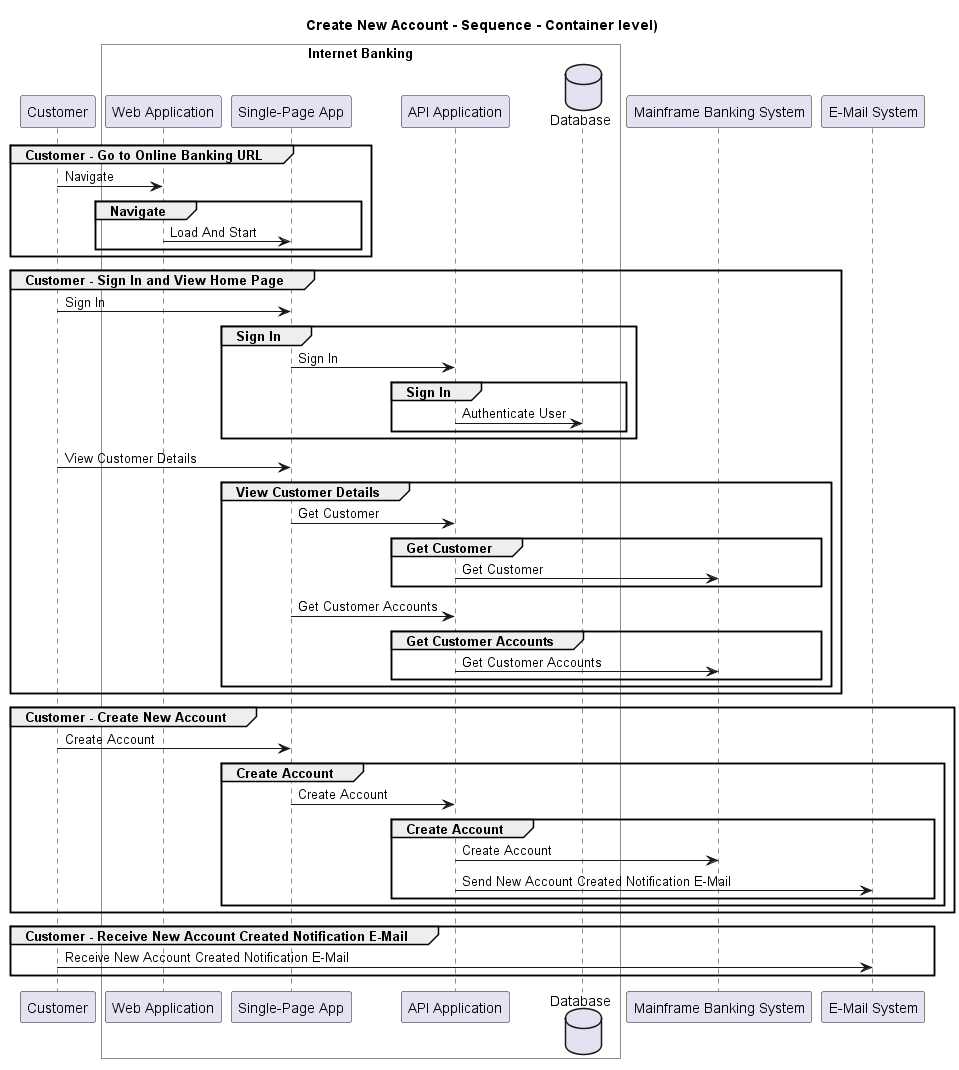

The diagram above was rendered by PlantUML. Its source (embedded in the PNG):
@startuml
!pragma layout smetana

title Create New Account - Sequence - Container level)

participant "Customer" as BigBankPlc.Actors.Customer

box "Internet Banking" #White
    participant "Web Application" as BigBankPlc.SoftwareSystems.InternetBanking.Containers.WebApplication
    participant "Single-Page App" as BigBankPlc.SoftwareSystems.InternetBanking.Containers.SinglePageApp
    participant "API Application" as BigBankPlc.SoftwareSystems.InternetBanking.Containers.APIApplication
    database "Database" as BigBankPlc.SoftwareSystems.InternetBanking.Containers.Database
end box

participant "Mainframe Banking System" as BigBankPlc.SoftwareSystems.MainframeBankingSystem
participant "E-Mail System" as BigBankPlc.SoftwareSystems.EMailSystem

group Customer - Go to Online Banking URL
BigBankPlc.Actors.Customer -> BigBankPlc.SoftwareSystems.InternetBanking.Containers.WebApplication : Navigate
group Navigate
BigBankPlc.SoftwareSystems.InternetBanking.Containers.WebApplication -> BigBankPlc.SoftwareSystems.InternetBanking.Containers.SinglePageApp : Load And Start
end
end
group Customer - Sign In and View Home Page
BigBankPlc.Actors.Customer -> BigBankPlc.SoftwareSystems.InternetBanking.Containers.SinglePageApp : Sign In
group Sign In
BigBankPlc.SoftwareSystems.InternetBanking.Containers.SinglePageApp -> BigBankPlc.SoftwareSystems.InternetBanking.Containers.APIApplication : Sign In
group Sign In
BigBankPlc.SoftwareSystems.InternetBanking.Containers.APIApplication -> BigBankPlc.SoftwareSystems.InternetBanking.Containers.Database : Authenticate User
end
end
BigBankPlc.Actors.Customer -> BigBankPlc.SoftwareSystems.InternetBanking.Containers.SinglePageApp : View Customer Details
group View Customer Details
BigBankPlc.SoftwareSystems.InternetBanking.Containers.SinglePageApp -> BigBankPlc.SoftwareSystems.InternetBanking.Containers.APIApplication : Get Customer
group Get Customer
BigBankPlc.SoftwareSystems.InternetBanking.Containers.APIApplication -> BigBankPlc.SoftwareSystems.MainframeBankingSystem : Get Customer
end
BigBankPlc.SoftwareSystems.InternetBanking.Containers.SinglePageApp -> BigBankPlc.SoftwareSystems.InternetBanking.Containers.APIApplication : Get Customer Accounts
group Get Customer Accounts
BigBankPlc.SoftwareSystems.InternetBanking.Containers.APIApplication -> BigBankPlc.SoftwareSystems.MainframeBankingSystem : Get Customer Accounts
end
end
end
group Customer - Create New Account
BigBankPlc.Actors.Customer -> BigBankPlc.SoftwareSystems.InternetBanking.Containers.SinglePageApp : Create Account
group Create Account
BigBankPlc.SoftwareSystems.InternetBanking.Containers.SinglePageApp -> BigBankPlc.SoftwareSystems.InternetBanking.Containers.APIApplication : Create Account
group Create Account
BigBankPlc.SoftwareSystems.InternetBanking.Containers.APIApplication -> BigBankPlc.SoftwareSystems.MainframeBankingSystem : Create Account
BigBankPlc.SoftwareSystems.InternetBanking.Containers.APIApplication -> BigBankPlc.SoftwareSystems.EMailSystem : Send New Account Created Notification E-Mail
end
end
end
group Customer - Receive New Account Created Notification E-Mail
BigBankPlc.Actors.Customer -> BigBankPlc.SoftwareSystems.EMailSystem : Receive New Account Created Notification E-Mail
end


@enduml